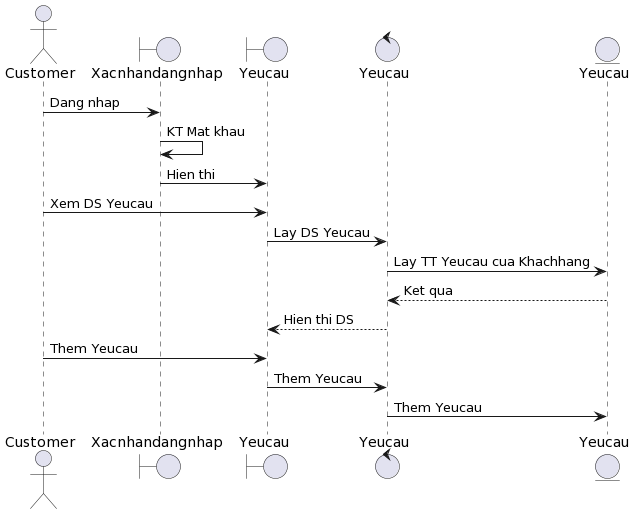

The diagram above was rendered by PlantUML. Its source (embedded in the PNG):
@startuml
actor       Customer     as fo1
boundary    Xacnhandangnhap    as fo2
boundary    Yeucau    as fo3
control     Yeucau    as fo4
entity      Yeucau      as fo5
fo1 -> fo2: Dang nhap
fo2 -> fo2: KT Mat khau
fo2 -> fo3: Hien thi
fo1 -> fo3 : Xem DS Yeucau 
fo3 -> fo4: Lay DS Yeucau
fo4 -> fo5: Lay TT Yeucau cua Khachhang
fo5 --> fo4: Ket qua
fo4 --> fo3: Hien thi DS 
fo1 -> fo3 : Them Yeucau
fo3 -> fo4: Them Yeucau
fo4 -> fo5: Them Yeucau
@enduml